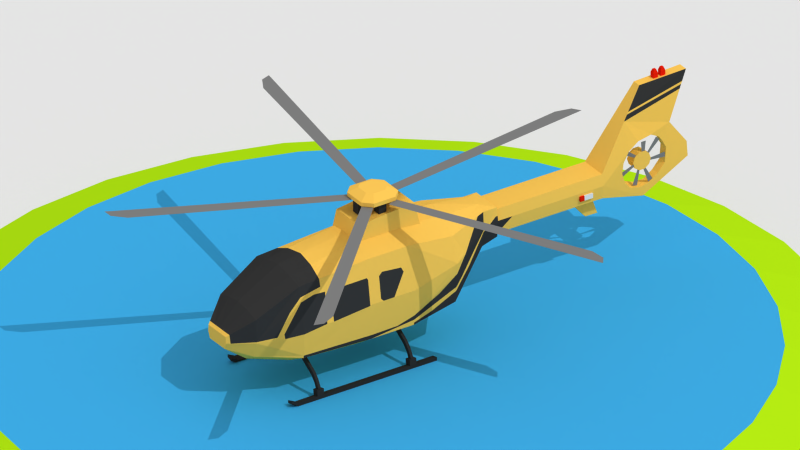 # Source: hilicopter.blend  (saved by Blender 2.76.0; exported with 4.5.12 LTS)
import bpy
from mathutils import Matrix  # noqa: F401  (used for matrix-valued properties, if any)

bpy.ops.wm.read_factory_settings(use_empty=True)
scene = bpy.context.scene
scene.name = 'Scene'

# ---- collections
col_collection_1 = bpy.data.collections.new('Collection 1'); scene.collection.children.link(col_collection_1)

# ---- materials (node trees are filled in below, after node groups)
mat_material = bpy.data.materials.new('Material')
mat_material.alpha_threshold = 0.0
mat_material.diffuse_color = (0.08235, 0.4743, 0.8, 1.0)
mat_material.roughness = 0.5
mat_material_001 = bpy.data.materials.new('Material.001')
mat_material_001.alpha_threshold = 0.0
mat_material_001.diffuse_color = (0.5026, 0.8, 0.01391, 1.0)
mat_material_001.roughness = 0.5
mat_material_002 = bpy.data.materials.new('Material.002')
mat_material_002.alpha_threshold = 0.0
mat_material_002.roughness = 0.5
mat_material_2387 = bpy.data.materials.new('Material.2387')
mat_material_2387.alpha_threshold = 0.0
mat_material_2387.diffuse_color = (0.9404, 0.6209, 0.1459, 1.0)
mat_material_2387.roughness = 0.5
mat_material_2389 = bpy.data.materials.new('Material.2389')
mat_material_2389.alpha_threshold = 0.0
mat_material_2389.diffuse_color = (0.05497, 0.05497, 0.05497, 1.0)
mat_material_2389.roughness = 0.5
mat_material_2390 = bpy.data.materials.new('Material.2390')
mat_material_2390.alpha_threshold = 0.0
mat_material_2390.diffuse_color = (0.8, 0.0271, 0.005293, 1.0)
mat_material_2390.roughness = 0.5
mat_material_2388 = bpy.data.materials.new('Material.2388')
mat_material_2388.alpha_threshold = 0.0
mat_material_2388.diffuse_color = (0.06681, 0.06681, 0.06681, 1.0)
mat_material_2388.roughness = 0.5
mat_material_2391 = bpy.data.materials.new('Material.2391')
mat_material_2391.alpha_threshold = 0.0
mat_material_2391.diffuse_color = (0.2738, 0.2738, 0.2738, 1.0)
mat_material_2391.roughness = 0.5

# ---- material node trees

# ---- world
world_world = bpy.data.worlds.new('World'); scene.world = world_world
world_world.color = (0.65, 0.65, 0.65)
world_world.use_sun_shadow = False
world_world.sun_shadow_jitter_overblur = 0.0
world_world.cycles.sampling_method = 'MANUAL'
world_world.cycles.sample_map_resolution = 256

# ---- cameras
cam_camera = bpy.data.cameras.new('Camera')
cam_camera.type = 'ORTHO'
cam_camera.clip_end = 100.0
cam_camera.lens = 35.0
cam_camera.sensor_width = 32.0
cam_camera.sensor_height = 18.0
cam_camera.ortho_scale = 3.414
cam_camera.dof.focus_distance = 0.0

# ---- lights
light_lamp = bpy.data.lights.new('Lamp', 'SUN')
light_lamp.transmission_factor = 0.0
light_lamp.cutoff_distance = 30.0
light_lamp.angle = 0.0
light_lamp.energy = 1.0
light_lamp.shadow_buffer_clip_start = 1.001
light_lamp.shadow_cascade_max_distance = 1000.0

# ---- meshes
me_circle_001 = bpy.data.meshes.new('Circle.001')
me_circle_001.from_pydata([(0.0, 1.0, 0.0), (-0.1951, 0.9808, 0.0), (-0.3827, 0.9239, 0.0), (-0.5556, 0.8315, 0.0), (-0.7071, 0.7071, 0.0), (-0.8315, 0.5556, 0.0), (-0.9239, 0.3827, 0.0), (-0.9808, 0.1951, 0.0), (-1.0, 7.55e-08, 0.0), (-0.9808, -0.1951, 0.0), (-0.9239, -0.3827, 0.0), (-0.8315, -0.5556, 0.0), (-0.7071, -0.7071, 0.0), (-0.5556, -0.8315, 0.0), (-0.3827, -0.9239, 0.0), (-0.1951, -0.9808, 0.0), (3.258e-07, -1.0, 0.0), (0.1951, -0.9808, 0.0), (0.3827, -0.9239, 0.0), (0.5556, -0.8315, 0.0), (0.7071, -0.7071, 0.0), (0.8315, -0.5556, 0.0), (0.9239, -0.3827, 0.0), (0.9808, -0.1951, 0.0), (1.0, 9.656e-07, 0.0), (0.9808, 0.1951, 0.0), (0.9239, 0.3827, 0.0), (0.8315, 0.5556, 0.0), (0.7071, 0.7071, 0.0), (0.5556, 0.8315, 0.0), (0.3827, 0.9239, 0.0), (0.1951, 0.9808, 0.0), (2.377e-08, 1.2, -0.08456), (-0.2341, 1.177, -0.08456), (-0.4593, 1.109, -0.08456), (-0.6668, 0.9979, -0.08456), (-0.8487, 0.8487, -0.08456), (-0.9979, 0.6668, -0.08456), (-1.109, 0.4593, -0.08456), (-1.177, 0.2341, -0.08456), (-1.2, 3.356e-08, -0.08456), (-1.177, -0.2341, -0.08456), (-1.109, -0.4593, -0.08456), (-0.9979, -0.6668, -0.08456), (-0.8487, -0.8487, -0.08456), (-0.6668, -0.9979, -0.08456), (-0.4593, -1.109, -0.08456), (-0.2341, -1.177, -0.08456), (4.148e-07, -1.2, -0.08456), (0.2341, -1.177, -0.08456), (0.4593, -1.109, -0.08456), (0.6668, -0.9979, -0.08456), (0.8487, -0.8487, -0.08456), (0.9979, -0.6668, -0.08456), (1.109, -0.4593, -0.08456), (1.177, -0.2341, -0.08456), (1.2, 1.102e-06, -0.08456), (1.177, 0.2341, -0.08456), (1.109, 0.4593, -0.08456), (0.9979, 0.6668, -0.08456), (0.8486, 0.8487, -0.08456), (0.6668, 0.9979, -0.08456), (0.4593, 1.109, -0.08456), (0.2341, 1.177, -0.08456)], [], [(1, 0, 31, 30, 29, 28, 27, 26, 25, 24, 23, 22, 21, 20, 19, 18, 17, 16, 15, 14, 13, 12, 11, 10, 9, 8, 7, 6, 5, 4, 3, 2), (33, 34, 35, 36, 37, 38, 39, 40, 41, 42, 43, 44, 45, 46, 47, 48, 49, 50, 51, 52, 53, 54, 55, 56, 57, 58, 59, 60, 61, 62, 63, 32), (6, 7, 39, 38), (20, 21, 53, 52), (7, 8, 40, 39), (21, 22, 54, 53), (8, 9, 41, 40), (22, 23, 55, 54), (9, 10, 42, 41), (23, 24, 56, 55), (10, 11, 43, 42), (24, 25, 57, 56), (11, 12, 44, 43), (25, 26, 58, 57), (12, 13, 45, 44), (26, 27, 59, 58), (13, 14, 46, 45), (0, 1, 33, 32), (27, 28, 60, 59), (14, 15, 47, 46), (1, 2, 34, 33), (28, 29, 61, 60), (15, 16, 48, 47), (2, 3, 35, 34), (29, 30, 62, 61), (16, 17, 49, 48), (3, 4, 36, 35), (30, 31, 63, 62), (17, 18, 50, 49), (4, 5, 37, 36), (31, 0, 32, 63), (18, 19, 51, 50), (5, 6, 38, 37), (19, 20, 52, 51)])
me_circle_001.polygons.foreach_set('material_index', [0, 0, 1, 1, 1, 1, 1, 1, 1, 1, 1, 1, 1, 1, 1, 1, 1, 1, 1, 1, 1, 1, 1, 1, 1, 1, 1, 1, 1, 1, 1, 1, 1, 1])
me_circle_001.materials.append(mat_material)
me_circle_001.materials.append(mat_material_001)
me_circle_001.use_remesh_preserve_volume = False
me_circle_001.use_remesh_preserve_attributes = False
me_circle_001.use_mirror_vertex_groups = False
me_circle_001.update()
me_plane = bpy.data.meshes.new('Plane')
me_plane.from_pydata([(-1.0, -1.0, 0.0), (1.0, -1.0, 0.0), (-1.0, 1.0, 0.0), (1.0, 1.0, 0.0)], [], [(0, 1, 3, 2)])
me_plane.materials.append(mat_material_002)
me_plane.use_remesh_preserve_volume = False
me_plane.use_remesh_preserve_attributes = False
me_plane.use_mirror_vertex_groups = False
me_plane.update()
me_circle_164 = bpy.data.meshes.new('Circle.164')
me_circle_164.from_pydata([(2.378e-08, 1.0, 0.315), (-0.5878, 0.809, 0.315), (-0.9511, 0.309, 0.315), (-0.9511, -0.309, 0.315), (-0.5878, -0.809, 0.315), (1.112e-07, -1.0, 0.315), (0.5878, -0.809, 0.315), (0.9511, -0.309, 0.315), (0.9511, 0.309, 0.315), (0.5878, 0.809, 0.315), (-5.739e-08, 1.0, -0.7601), (-0.5878, 0.809, -0.7601), (-0.9511, 0.309, -0.7601), (-0.9511, -0.309, -0.7601), (-0.5878, -0.809, -0.7601), (3.004e-08, -1.0, -0.7601), (0.5878, -0.809, -0.7601), (0.9511, -0.309, -0.7601), (0.9511, 0.309, -0.7601), (0.5878, 0.809, -0.7601)], [], [(1, 2, 3, 4, 5, 6, 7, 8, 9, 0), (11, 10, 19, 18, 17, 16, 15, 14, 13, 12), (7, 17, 18, 8), (0, 10, 11, 1), (5, 15, 16, 6), (3, 13, 14, 4), (8, 18, 19, 9), (1, 11, 12, 2), (6, 16, 17, 7), (4, 14, 15, 5), (9, 19, 10, 0), (2, 12, 13, 3)])
me_circle_164.materials.append(mat_material_2387)
me_circle_164.use_remesh_preserve_volume = False
me_circle_164.use_remesh_preserve_attributes = False
me_circle_164.use_mirror_vertex_groups = False
me_circle_164.update()
me_cube_1909 = bpy.data.meshes.new('Cube.1909')
me_cube_1909.from_pydata([(-1.0, -2.41, -2.345), (-1.0, -1.696, 0.3409), (-1.0, 1.0, -1.0), (-1.0, 1.0, 0.7071), (1.0, -2.41, -2.345), (1.0, -1.696, 0.3409), (1.0, 1.0, -2.235), (1.0, 1.0, 0.7071), (-1.0, 6.272, -1.195), (-1.0, 5.449, 1.018), (1.0, 6.272, -2.431), (1.0, 5.449, 1.018)], [], [(1, 3, 2, 0), (6, 2, 8, 10), (7, 5, 4, 6), (5, 1, 0, 4), (0, 2, 6, 4), (5, 7, 3, 1), (9, 11, 10, 8), (2, 3, 9, 8), (3, 7, 11, 9), (7, 6, 10, 11)])
me_cube_1909.materials.append(mat_material_2387)
me_cube_1909.use_remesh_preserve_volume = False
me_cube_1909.use_remesh_preserve_attributes = False
me_cube_1909.use_mirror_vertex_groups = False
me_cube_1909.update()
me_cube_1910 = bpy.data.meshes.new('Cube.1910')
me_cube_1910.from_pydata([(-1.0, -0.7526, -0.8516), (-1.0, -3.672, 2.633), (-1.0, 1.371, -0.901), (-1.0, 0.2084, 2.633), (1.0, -0.7526, -0.8516), (1.0, -3.672, 2.633), (1.0, 1.371, -0.901), (1.0, 0.2084, 2.633)], [], [(1, 3, 2, 0), (3, 7, 6, 2), (7, 5, 4, 6), (5, 1, 0, 4), (0, 2, 6, 4), (5, 7, 3, 1)])
me_cube_1910.materials.append(mat_material_2387)
me_cube_1910.use_remesh_preserve_volume = False
me_cube_1910.use_remesh_preserve_attributes = False
me_cube_1910.use_mirror_vertex_groups = False
me_cube_1910.update()
me_cube_1911 = bpy.data.meshes.new('Cube.1911')
me_cube_1911.from_pydata([(-1.0, -1.0, -1.0), (-1.0, -1.0, 2.128), (-1.0, 1.0, -1.0), (-1.0, 1.0, 1.0), (1.0, -1.0, -1.0), (1.0, -1.0, 2.128), (1.0, 1.0, -1.0), (1.0, 1.0, 2.128)], [], [(1, 3, 2, 0), (3, 7, 6, 2), (7, 5, 4, 6), (5, 1, 0, 4), (0, 2, 6, 4), (5, 7, 3, 1)])
me_cube_1911.materials.append(mat_material_2389)
me_cube_1911.use_remesh_preserve_volume = False
me_cube_1911.use_remesh_preserve_attributes = False
me_cube_1911.use_mirror_vertex_groups = False
me_cube_1911.update()
me_cube_1912 = bpy.data.meshes.new('Cube.1912')
me_cube_1912.from_pydata([(-1.88, -3.254, -0.8145), (-3.254, -1.88, -0.8145), (-1.839, -1.062, 0.6477), (-1.062, -1.839, 0.6477), (-3.254, 1.88, -0.8145), (-1.88, 3.254, -0.8145), (-1.062, 1.839, 0.6477), (-1.839, 1.062, 0.6477), (3.254, -1.88, -0.8145), (1.88, -3.254, -0.8145), (1.062, -1.839, 0.6477), (1.839, -1.062, 0.6477), (1.88, 3.254, -0.8145), (3.254, 1.88, -0.8145), (1.839, 1.062, 0.6477), (1.062, 1.839, 0.6477), (-1.88, -3.254, -0.1477), (-3.254, -1.88, -0.1477), (-1.88, 3.254, -0.1477), (-3.254, 1.88, -0.1477), (3.254, 1.88, -0.1477), (1.88, 3.254, -0.1477), (1.88, -3.254, -0.1477), (3.254, -1.88, -0.1477)], [], [(0, 1, 4, 5, 12, 13, 8, 9), (20, 23, 8, 13), (10, 11, 14, 15, 6, 7, 2, 3), (22, 16, 0, 9), (18, 21, 12, 5), (16, 3, 2, 17), (18, 5, 4, 19), (20, 13, 12, 21), (22, 9, 8, 23), (17, 19, 4, 1), (2, 7, 19, 17), (10, 22, 23, 11), (14, 20, 21, 15), (6, 18, 19, 7), (0, 16, 17, 1), (6, 15, 21, 18), (10, 3, 16, 22), (14, 11, 23, 20)])
me_cube_1912.materials.append(mat_material_2387)
me_cube_1912.use_remesh_preserve_volume = False
me_cube_1912.use_remesh_preserve_attributes = False
me_cube_1912.use_mirror_vertex_groups = False
me_cube_1912.update()
me_cube_1913 = bpy.data.meshes.new('Cube.1913')
me_cube_1913.from_pydata([(-1.0, -1.0, -1.0), (-1.0, -1.0, 1.0), (-1.0, 1.0, -1.0), (-1.0, 1.0, 1.0), (1.0, -1.0, -1.0), (1.0, -1.0, 1.0), (1.0, 1.0, -1.0), (1.0, 1.0, 1.0), (-0.5175, -0.5175, 2.419), (-0.5175, 0.5175, 2.419), (0.5175, 0.5175, 2.419), (0.5175, -0.5175, 2.419)], [], [(1, 3, 2, 0), (3, 7, 6, 2), (7, 5, 4, 6), (5, 1, 0, 4), (0, 2, 6, 4), (7, 3, 9, 10), (11, 10, 9, 8), (3, 1, 8, 9), (1, 5, 11, 8), (5, 7, 10, 11)])
me_cube_1913.materials.append(mat_material_2390)
me_cube_1913.use_remesh_preserve_volume = False
me_cube_1913.use_remesh_preserve_attributes = False
me_cube_1913.use_mirror_vertex_groups = False
me_cube_1913.update()
me_cube_1908 = bpy.data.meshes.new('Cube.1908')
me_cube_1908.from_pydata([(0.1801, 3.079, 0.3198), (0.1801, 3.079, 0.3793), (0.1801, 3.25, 0.3198), (0.1801, 3.25, 0.3793), (0.215, 3.079, 0.3198), (0.215, 3.079, 0.3793), (0.215, 3.25, 0.3198), (0.215, 3.25, 0.3793), (0.215, 3.134, 0.3793), (0.215, 3.134, 0.3198), (0.1801, 3.134, 0.3793), (0.1801, 3.134, 0.3198), (0.4908, -0.7585, -0.5749), (0.2681, -0.7585, -0.4359), (0.4908, -0.7236, -0.5749), (0.2681, -0.7236, -0.4359), (0.5176, -0.7585, -0.5247), (0.3204, -0.7585, -0.4011), (0.5176, -0.7236, -0.5247), (0.3204, -0.7236, -0.4011), (0.5554, -0.7585, -0.6451), (0.5554, -0.7236, -0.6451), (0.5822, -0.7585, -0.5949), (0.5822, -0.7236, -0.5949), (0.5862, -0.7585, -0.709), (0.5862, -0.7236, -0.709), (0.6425, -0.7585, -0.7011), (0.6425, -0.7236, -0.7011), (0.6568, -0.6975, -0.6945), (0.6568, -0.7846, -0.6945), (0.5691, -0.6975, -0.7149), (0.5691, -0.7846, -0.7149), (0.5802, -0.7846, -0.7888), (0.6622, -0.7846, -0.7691), (0.6622, -0.6975, -0.7691), (0.5802, -0.6975, -0.7888), (0.587, -0.6975, -0.8381), (0.587, -0.7846, -0.8381), (0.6619, -0.6975, -0.8184), (0.6619, -0.7846, -0.8184), (0.6622, 0.8263, -0.7691), (0.5802, 0.8263, -0.7888), (0.6619, 0.8263, -0.8184), (0.587, 0.8263, -0.8381), (0.5802, -1.038, -0.7918), (0.6622, -1.038, -0.7721), (0.587, -1.038, -0.841), (0.6619, -1.038, -0.8213), (0.5802, -1.132, -0.7457), (0.6622, -1.132, -0.726), (0.587, -1.134, -0.7808), (0.6619, -1.134, -0.7611), (0.4908, 0.4917, -0.5749), (0.2681, 0.4917, -0.4359), (0.4908, 0.5266, -0.5749), (0.2681, 0.5266, -0.4359), (0.5176, 0.4917, -0.5247), (0.3204, 0.4917, -0.4011), (0.5176, 0.5266, -0.5247), (0.3204, 0.5266, -0.4011), (0.5554, 0.4917, -0.6451), (0.5554, 0.5266, -0.6451), (0.5822, 0.4917, -0.5949), (0.5822, 0.5266, -0.5949), (0.5862, 0.4917, -0.709), (0.5862, 0.5266, -0.709), (0.6425, 0.4917, -0.7011), (0.6425, 0.5266, -0.7011), (0.6568, 0.5527, -0.6945), (0.6568, 0.4656, -0.6945), (0.5691, 0.5527, -0.7149), (0.5691, 0.4656, -0.7149), (0.5802, 0.4656, -0.7888), (0.6622, 0.4656, -0.7691), (0.6622, 0.5527, -0.7691), (0.5802, 0.5527, -0.7888), (0.513, 0.0475, -0.3537), (0.4311, 0.0475, 0.6338), (0.513, 0.6206, -0.3537), (0.4311, 0.6206, 0.6338), (0.4342, -0.8711, 0.5703), (0.513, -0.8711, -0.3134), (0.1759, -1.701, 0.06315), (0.1508, -1.701, -0.09954), (0.3647, -1.413, 0.2793), (0.3127, -1.413, -0.2178), (0.4747, 1.208, -0.2591), (0.4311, 1.208, 0.5706), (0.1811, 1.768, 0.1461), (0.2112, 1.768, 0.6047), (0.2112, 1.953, 0.2295), (0.2112, 1.953, 0.6047), (0.5389, 0.6206, 0.1015), (0.5389, 0.0475, 0.1015), (0.5389, -0.8711, 0.004842), (0.1831, -1.701, -0.01819), (0.3797, -1.413, -0.01695), (0.5389, 1.208, 0.2663), (0.2199, 1.768, 0.3754), (0.2368, 1.953, 0.4171), (0.1772, 1.953, 0.2502), (0.1772, 1.953, 0.5619), (0.1987, 1.953, 0.4171), (0.1772, 3.399, 0.5619), (0.1987, 3.399, 0.4171), (0.1772, 3.399, 0.2502), (0.05497, 3.993, 1.471), (0.06163, 4.621, 1.491), (0.05497, 4.024, 0.03161), (0.05854, 4.39, 0.8718), (0.05568, 4.634, 0.359), (0.05924, 4.619, 0.5542), (0.0007014, 4.634, 0.359), (0.0007241, 4.619, 0.554), (0.2155, 0.6206, 0.7847), (0.2373, 0.0475, -0.538), (0.2373, -0.8711, -0.465), (0.0754, -1.701, -0.09954), (0.1824, -1.413, 0.333), (0.2155, 1.208, 0.7342), (0.1056, 1.768, 0.6583), (0.1056, 1.953, 0.6047), (0.09155, -1.701, -0.01819), (0.2373, 0.7586, -0.4971), (0.2155, 0.0475, 0.7847), (0.2434, -0.8711, 0.6239), (0.08793, -1.701, 0.06315), (0.1564, -1.413, -0.3132), (0.2373, 1.208, -0.2591), (0.09056, 1.768, 0.1461), (0.1056, 1.953, 0.2295), (0.4333, -0.5985, 0.5891), (0.46, -0.8711, 0.4451), (0.2124, -1.658, -0.01801), (0.3789, -1.413, 3.455e-06), (0.1997, -1.665, 0.0904), (0.449, -1.177, 0.01729), (0.09839, -1.669, 0.09303), (0.4541, -0.597, 0.4975), (0.2346, -0.5802, 0.6748), (0.4574, -1.011, 0.2948), (0.4745, -1.09, -0.0175), (0.5389, -0.5627, 0.043), (0.472, -0.8711, 0.3867), (0.467, -1.096, 0.04135), (0.4662, -0.6916, 0.4304), (0.4693, -0.5435, 0.4228), (0.5389, 0.02011, 0.09106), (0.5389, -0.4719, 0.04306), (0.4778, -0.4706, 0.3863), (0.4717, -0.4455, 0.4166), (0.4778, 0.01573, 0.4245), (0.4838, 0.02891, 0.3995), (0.5389, 0.1997, 0.1015), (0.5389, 0.3458, 0.1015), (0.5324, 0.1693, 0.1337), (0.4786, 0.1807, 0.3994), (0.4709, 0.2263, 0.4373), (0.4755, 0.4806, 0.4146), (0.4866, 0.5072, 0.3595), (0.05762, 4.295, 0.6552), (0.05559, 4.087, 0.176), (0.05708, 4.343, 0.5588), (0.05618, 4.324, 0.3686), (0.05579, 4.226, 0.2588), (0.05557, 4.108, 0.1785), (0.07184, 4.238, 0.7375), (0.1007, 4.112, 0.8143), (0.1349, 3.919, 0.8044), (0.154, 3.778, 0.7218), (0.158, 3.703, 0.5998), (0.15, 3.687, 0.4621), (0.1302, 3.736, 0.3244), (0.1059, 3.823, 0.2145), (0.07303, 3.982, 0.1637), (0.2512, 1.667, 0.5985), (0.5158, 0.0475, -0.3046), (0.4421, 1.378, 0.2994), (0.5214, 1.208, 0.1232), (0.4994, 1.208, -0.05667), (0.5155, -0.8711, -0.2828), (0.5198, 0.6206, -0.2338), (0.5167, 0.6206, -0.2883), (0.3053, 1.582, 0.2158), (0.4345, 1.328, 0.01418), (0.5069, 0.9797, -0.0594), (0.5163, 0.3992, -0.2965), (0.2254, 1.953, 0.5008), (0.1772, 1.977, 0.2502), (0.1987, 2.169, 0.4171), (0.4929, 1.208, -0.1103), (0.2235, 1.808, 0.3843), (0.2149, 1.768, 0.3457), (0.5145, 0.6206, -0.3276), (0.2253, 1.929, 0.5017), (0.5005, 0.8795, -0.2567), (0.3503, 1.482, 0.06695), (0.0917, 3.814, 1.198), (0.06091, 4.568, 1.348), (0.09543, 3.796, 1.17), (0.06074, 4.554, 1.313), (0.1051, 3.749, 1.098), (0.06048, 4.535, 1.261), (-0.1801, 3.079, 0.3198), (-0.1801, 3.079, 0.3793), (-0.1801, 3.25, 0.3198), (-0.1801, 3.25, 0.3793), (-0.215, 3.079, 0.3198), (-0.215, 3.079, 0.3793), (-0.215, 3.25, 0.3198), (-0.215, 3.25, 0.3793), (-0.215, 3.134, 0.3793), (-0.215, 3.134, 0.3198), (-0.1801, 3.134, 0.3793), (-0.1801, 3.134, 0.3198), (-0.4908, -0.7585, -0.5749), (-0.2681, -0.7585, -0.4359), (-0.4908, -0.7236, -0.5749), (-0.2681, -0.7236, -0.4359), (-0.5176, -0.7585, -0.5247), (-0.3204, -0.7585, -0.4011), (-0.5176, -0.7236, -0.5247), (-0.3204, -0.7236, -0.4011), (-0.5554, -0.7585, -0.6451), (-0.5554, -0.7236, -0.6451), (-0.5822, -0.7585, -0.5949), (-0.5822, -0.7236, -0.5949), (-0.5862, -0.7585, -0.709), (-0.5862, -0.7236, -0.709), (-0.6425, -0.7585, -0.7011), (-0.6425, -0.7236, -0.7011), (-0.6568, -0.6975, -0.6945), (-0.6568, -0.7846, -0.6945), (-0.5691, -0.6975, -0.7149), (-0.5691, -0.7846, -0.7149), (-0.5802, -0.7846, -0.7888), (-0.6622, -0.7846, -0.7691), (-0.6622, -0.6975, -0.7691), (-0.5802, -0.6975, -0.7888), (-0.587, -0.6975, -0.8381), (-0.587, -0.7846, -0.8381), (-0.6619, -0.6975, -0.8184), (-0.6619, -0.7846, -0.8184), (-0.6622, 0.8263, -0.7691), (-0.5802, 0.8263, -0.7888), (-0.6619, 0.8263, -0.8184), (-0.587, 0.8263, -0.8381), (-0.5802, -1.038, -0.7918), (-0.6622, -1.038, -0.7721), (-0.587, -1.038, -0.841), (-0.6619, -1.038, -0.8213), (-0.5802, -1.132, -0.7457), (-0.6622, -1.132, -0.726), (-0.587, -1.134, -0.7808), (-0.6619, -1.134, -0.7611), (-0.4908, 0.4917, -0.5749), (-0.2681, 0.4917, -0.4359), (-0.4908, 0.5266, -0.5749), (-0.2681, 0.5266, -0.4359), (-0.5176, 0.4917, -0.5247), (-0.3204, 0.4917, -0.4011), (-0.5176, 0.5266, -0.5247), (-0.3204, 0.5266, -0.4011), (-0.5554, 0.4917, -0.6451), (-0.5554, 0.5266, -0.6451), (-0.5822, 0.4917, -0.5949), (-0.5822, 0.5266, -0.5949), (-0.5862, 0.4917, -0.709), (-0.5862, 0.5266, -0.709), (-0.6425, 0.4917, -0.7011), (-0.6425, 0.5266, -0.7011), (-0.6568, 0.5527, -0.6945), (-0.6568, 0.4656, -0.6945), (-0.5691, 0.5527, -0.7149), (-0.5691, 0.4656, -0.7149), (-0.5802, 0.4656, -0.7888), (-0.6622, 0.4656, -0.7691), (-0.6622, 0.5527, -0.7691), (-0.5802, 0.5527, -0.7888), (-0.513, 0.0475, -0.3537), (-0.4311, 0.0475, 0.6338), (-0.513, 0.6206, -0.3537), (-0.4311, 0.6206, 0.6338), (-0.4342, -0.8711, 0.5703), (-0.513, -0.8711, -0.3134), (-0.1759, -1.701, 0.06315), (-0.1508, -1.701, -0.09954), (-0.3647, -1.413, 0.2793), (-0.3127, -1.413, -0.2178), (-0.4747, 1.208, -0.2591), (-0.4311, 1.208, 0.5706), (-0.1811, 1.768, 0.1461), (-0.2112, 1.768, 0.6047), (-0.2112, 1.953, 0.2295), (-0.2112, 1.953, 0.6047), (-0.5389, 0.6206, 0.1015), (-0.5389, 0.0475, 0.1015), (-0.5389, -0.8711, 0.004842), (-0.1831, -1.701, -0.01819), (-0.3797, -1.413, -0.01695), (-0.5389, 1.208, 0.2663), (-0.2199, 1.768, 0.3754), (-0.2368, 1.953, 0.4171), (-0.1772, 1.953, 0.2502), (-0.1772, 1.953, 0.5619), (-0.1987, 1.953, 0.4171), (-0.1772, 3.399, 0.5619), (-0.1987, 3.399, 0.4171), (-0.1772, 3.399, 0.2502), (-0.05497, 3.993, 1.471), (-0.06163, 4.621, 1.491), (-0.05497, 4.024, 0.03161), (-0.05854, 4.39, 0.8718), (-0.05568, 4.634, 0.359), (-0.05924, 4.619, 0.5542), (0.0, 0.6206, 0.8284), (0.0, 0.7586, -0.4971), (0.0, 0.0475, 0.7975), (0.0, 0.0475, -0.538), (0.0, -0.8711, 0.6668), (0.0, -0.8711, -0.465), (0.0, -1.701, 0.06315), (0.0, -1.701, -0.09954), (0.0, -1.413, -0.3132), (0.0, -1.413, 0.3579), (0.0, 1.208, 0.7905), (0.0, 1.208, -0.2591), (0.0, 1.768, 0.6593), (0.0, 1.768, 0.1461), (0.0, 1.953, 0.6047), (0.0, 1.953, 0.2295), (0.0, -1.701, -0.01819), (0.0, 1.953, 0.5619), (0.0, 1.953, 0.2502), (0.0, 3.399, 0.5619), (0.0, 3.399, 0.2502), (0.0, 3.993, 1.471), (0.0, 4.024, 0.03161), (0.0, 4.621, 1.491), (0.0, 4.39, 0.8714), (-0.0007014, 4.634, 0.359), (-0.0007241, 4.619, 0.554), (-0.2155, 0.6206, 0.7847), (-0.2373, 0.0475, -0.538), (-0.2373, -0.8711, -0.465), (-0.0754, -1.701, -0.09954), (-0.1824, -1.413, 0.333), (-0.2155, 1.208, 0.7342), (-0.1056, 1.768, 0.6583), (-0.1056, 1.953, 0.6047), (-0.09155, -1.701, -0.01819), (-0.2373, 0.7586, -0.4971), (-0.2155, 0.0475, 0.7847), (-0.2434, -0.8711, 0.6239), (-0.08793, -1.701, 0.06315), (-0.1564, -1.413, -0.3132), (-0.2373, 1.208, -0.2591), (-0.09056, 1.768, 0.1461), (-0.1056, 1.953, 0.2295), (-0.4333, -0.5985, 0.5891), (-0.46, -0.8711, 0.4451), (-0.2124, -1.658, -0.01801), (-0.3789, -1.413, 3.455e-06), (-0.1997, -1.665, 0.0904), (-0.449, -1.177, 0.01729), (0.0, -1.67, 0.09525), (-0.09839, -1.669, 0.09303), (0.0, -0.5626, 0.7107), (-0.4541, -0.597, 0.4975), (-0.2346, -0.5802, 0.6748), (-0.4574, -1.011, 0.2948), (-0.4745, -1.09, -0.0175), (-0.5389, -0.5627, 0.043), (-0.472, -0.8711, 0.3867), (-0.467, -1.096, 0.04135), (-0.4662, -0.6916, 0.4304), (-0.4693, -0.5435, 0.4228), (-0.5389, 0.02011, 0.09106), (-0.5389, -0.4719, 0.04306), (-0.4778, -0.4706, 0.3863), (-0.4717, -0.4455, 0.4166), (-0.4778, 0.01573, 0.4245), (-0.4838, 0.02891, 0.3995), (-0.5389, 0.1997, 0.1015), (-0.5389, 0.3458, 0.1015), (-0.5324, 0.1693, 0.1337), (-0.4786, 0.1807, 0.3994), (-0.4709, 0.2263, 0.4373), (-0.4755, 0.4806, 0.4146), (-0.4866, 0.5072, 0.3595), (-0.05762, 4.295, 0.6552), (-0.05559, 4.087, 0.176), (0.0, 4.324, 0.3686), (0.0, 4.226, 0.2588), (0.0, 4.108, 0.1785), (0.0, 4.238, 0.7375), (0.0, 4.112, 0.8143), (0.0, 3.919, 0.8044), (-0.05708, 4.343, 0.5588), (-0.05618, 4.324, 0.3686), (-0.05579, 4.226, 0.2588), (-0.05557, 4.108, 0.1785), (0.0, 4.343, 0.5588), (0.0, 4.087, 0.176), (0.0, 4.295, 0.6552), (-0.07184, 4.238, 0.7375), (-0.1007, 4.112, 0.8143), (-0.1349, 3.919, 0.8044), (-0.154, 3.778, 0.7218), (-0.158, 3.703, 0.5998), (-0.15, 3.687, 0.4621), (-0.1302, 3.736, 0.3244), (-0.1059, 3.823, 0.2145), (-0.07303, 3.982, 0.1637), (0.0, 3.778, 0.7218), (0.0, 3.703, 0.5998), (0.0, 3.687, 0.4621), (0.0, 3.736, 0.3244), (0.0, 3.823, 0.2145), (0.0, 3.982, 0.1637), (-0.2512, 1.667, 0.5985), (-0.5158, 0.0475, -0.3046), (-0.4421, 1.378, 0.2994), (-0.5214, 1.208, 0.1232), (-0.4994, 1.208, -0.05667), (-0.5155, -0.8711, -0.2828), (-0.5198, 0.6206, -0.2338), (-0.5167, 0.6206, -0.2883), (-0.3053, 1.582, 0.2158), (-0.4345, 1.328, 0.01418), (-0.5069, 0.9797, -0.0594), (-0.5163, 0.3992, -0.2965), (-0.2254, 1.953, 0.5008), (-0.1772, 1.977, 0.2502), (-0.1987, 2.169, 0.4171), (-0.4929, 1.208, -0.1103), (-0.2235, 1.808, 0.3843), (-0.2149, 1.768, 0.3457), (-0.5145, 0.6206, -0.3276), (-0.2253, 1.929, 0.5017), (-0.5005, 0.8795, -0.2567), (-0.3503, 1.482, 0.06695), (-0.0917, 3.814, 1.198), (0.0, 4.568, 1.348), (-0.06091, 4.568, 1.348), (-0.09543, 3.796, 1.17), (0.0, 4.555, 1.313), (-0.06074, 4.554, 1.313), (-0.1051, 3.749, 1.098), (0.0, 4.535, 1.26), (-0.06048, 4.535, 1.261)], [], [(1, 10, 3, 2, 11, 0), (3, 7, 6, 2), (8, 5, 4, 9), (5, 1, 0, 4), (0, 11, 9, 4), (8, 7, 3, 10), (7, 8, 9, 6), (5, 8, 10, 1), (11, 2, 6, 9), (13, 15, 14, 12), (15, 19, 18, 14), (19, 17, 16, 18), (17, 13, 12, 16), (14, 18, 23, 21), (17, 19, 15, 13), (22, 20, 24, 26), (12, 14, 21, 20), (16, 12, 20, 22), (18, 16, 22, 23), (30, 28, 34, 35), (20, 21, 25, 24), (21, 23, 27, 25), (23, 22, 26, 27), (28, 29, 33, 34), (34, 38, 42, 40), (30, 31, 29, 28), (25, 27, 26, 24), (31, 30, 35, 32), (29, 31, 32, 33), (36, 38, 39, 37), (34, 33, 39, 38), (39, 33, 45, 47), (32, 35, 36, 37), (41, 40, 42, 43), (35, 34, 40, 41), (36, 35, 41, 43), (38, 36, 43, 42), (47, 45, 49, 51), (32, 37, 46, 44), (37, 39, 47, 46), (33, 32, 44, 45), (49, 48, 50, 51), (44, 46, 50, 48), (45, 44, 48, 49), (46, 47, 51, 50), (53, 55, 54, 52), (55, 59, 58, 54), (59, 57, 56, 58), (57, 53, 52, 56), (54, 58, 63, 61), (57, 59, 55, 53), (62, 60, 64, 66), (52, 54, 61, 60), (56, 52, 60, 62), (58, 56, 62, 63), (70, 68, 74, 75), (60, 61, 65, 64), (61, 63, 67, 65), (63, 62, 66, 67), (68, 69, 73, 74), (70, 71, 69, 68), (65, 67, 66, 64), (71, 70, 75, 72), (69, 71, 72, 73), (114, 79, 87, 119), (181, 186, 176, 76, 182), (115, 76, 81, 116), (115, 123, 78, 76), (134, 84, 135, 133), (132, 138, 131, 80), (127, 85, 83, 117), (116, 81, 85, 127), (132, 80, 84, 134, 136, 140), (181, 182, 179, 178, 185), (119, 87, 175, 89, 120), (178, 179, 184, 183, 98, 177), (120, 89, 91, 121), (192, 88, 90, 99, 191), (187, 194, 191, 99), (175, 177, 98), (79, 92, 97, 87), (81, 180, 94, 141, 136, 96, 85), (76, 176, 180, 81), (85, 96, 133, 95, 83), (154, 159, 158, 157, 156, 155, 153), (101, 102, 189, 104, 103), (332, 101, 103, 334), (102, 100, 188, 189), (334, 103, 201, 199, 197, 106, 336), (103, 104, 105, 108, 161, 174, 173, 172, 171, 170, 169, 168, 167, 166, 160, 109, 202, 201), (339, 109, 111, 113), (167, 168, 397, 396), (121, 130, 330, 329), (126, 321, 331, 122), (129, 328, 330, 130), (123, 316, 326, 128), (128, 326, 328, 129), (125, 319, 324, 118), (118, 324, 365, 137), (122, 331, 322, 117), (124, 317, 367, 139), (124, 114, 315, 317), (108, 337, 112, 110), (111, 110, 112, 113), (202, 109, 339, 449), (106, 107, 338, 336), (100, 333, 335, 105, 188), (105, 335, 337, 108), (102, 101, 332, 333, 100), (77, 79, 114, 124), (77, 124, 139, 131), (95, 122, 117, 83), (84, 118, 137, 135), (80, 125, 118, 84), (86, 128, 129, 88), (78, 123, 128, 86), (88, 129, 130, 90), (82, 126, 122, 95), (99, 90, 130, 121, 91, 187), (327, 120, 121, 329), (325, 119, 120, 327), (320, 116, 127, 323), (323, 127, 117, 322), (318, 316, 123, 115), (318, 115, 116, 320), (315, 114, 119, 325), (96, 134, 133), (133, 135, 82, 95), (136, 134, 96), (142, 146, 145, 143, 94), (94, 143, 144, 141), (131, 139, 125, 80), (135, 137, 126, 82), (137, 365, 321, 126), (139, 367, 319, 125), (143, 132, 140, 136, 141, 144), (147, 152, 151, 150, 149, 148), (93, 77, 131, 138, 132, 143, 145, 146, 142, 148, 149, 150, 151, 152, 147), (79, 77, 93, 153, 155, 156, 157, 158, 159, 154, 92), (173, 174, 419, 418), (109, 160, 162, 163, 164, 165, 161, 108, 110, 111), (168, 169, 414, 397), (161, 165, 394, 403), (166, 167, 396, 395), (172, 173, 418, 417), (171, 172, 417, 416), (165, 164, 393, 394), (164, 163, 392, 393), (160, 166, 395, 404), (170, 171, 416, 415), (163, 162, 402, 392), (169, 170, 415, 414), (174, 161, 403, 419), (162, 160, 404, 402), (193, 78, 86, 190, 195), (92, 181, 185, 178, 97), (87, 97, 177, 175), (89, 175, 98), (176, 93, 147, 148, 142, 94, 180), (182, 76, 78, 193), (92, 154, 153, 93, 176, 186, 181), (97, 178, 177), (190, 86, 88, 192, 196), (189, 188, 105, 104), (179, 190, 196, 192, 98, 183, 184), (182, 193, 195, 190, 179), (89, 98, 191, 194, 187, 91), (98, 192, 191), (107, 198, 443, 338), (197, 198, 107, 106), (198, 200, 446, 443), (199, 200, 198, 197), (200, 202, 449, 446), (201, 202, 200, 199), (204, 203, 214, 205, 206, 213), (206, 205, 209, 210), (211, 212, 207, 208), (208, 207, 203, 204), (203, 207, 212, 214), (211, 213, 206, 210), (210, 209, 212, 211), (208, 204, 213, 211), (214, 212, 209, 205), (216, 215, 217, 218), (218, 217, 221, 222), (222, 221, 219, 220), (220, 219, 215, 216), (217, 224, 226, 221), (220, 216, 218, 222), (225, 229, 227, 223), (215, 223, 224, 217), (219, 225, 223, 215), (221, 226, 225, 219), (233, 238, 237, 231), (223, 227, 228, 224), (224, 228, 230, 226), (226, 230, 229, 225), (231, 237, 236, 232), (237, 243, 245, 241), (233, 231, 232, 234), (228, 227, 229, 230), (234, 235, 238, 233), (232, 236, 235, 234), (239, 240, 242, 241), (237, 241, 242, 236), (242, 250, 248, 236), (235, 240, 239, 238), (244, 246, 245, 243), (238, 244, 243, 237), (239, 246, 244, 238), (241, 245, 246, 239), (250, 254, 252, 248), (235, 247, 249, 240), (240, 249, 250, 242), (236, 248, 247, 235), (252, 254, 253, 251), (247, 251, 253, 249), (248, 252, 251, 247), (249, 253, 254, 250), (256, 255, 257, 258), (258, 257, 261, 262), (262, 261, 259, 260), (260, 259, 255, 256), (257, 264, 266, 261), (260, 256, 258, 262), (265, 269, 267, 263), (255, 263, 264, 257), (259, 265, 263, 255), (261, 266, 265, 259), (273, 278, 277, 271), (263, 267, 268, 264), (264, 268, 270, 266), (266, 270, 269, 265), (271, 277, 276, 272), (273, 271, 272, 274), (268, 267, 269, 270), (274, 275, 278, 273), (272, 276, 275, 274), (342, 347, 290, 282), (426, 427, 279, 421, 431), (343, 344, 284, 279), (343, 279, 281, 351), (362, 361, 363, 287), (360, 283, 359, 368), (355, 345, 286, 288), (344, 355, 288, 284), (360, 370, 364, 362, 287, 283), (426, 430, 423, 424, 427), (347, 348, 292, 420, 290), (423, 422, 301, 428, 429, 424), (348, 349, 294, 292), (437, 436, 302, 293, 291), (432, 302, 436, 439), (420, 301, 422), (282, 290, 300, 295), (284, 288, 299, 364, 371, 297, 425), (279, 284, 425, 421), (288, 286, 298, 361, 299), (384, 383, 385, 386, 387, 388, 389), (304, 306, 307, 434, 305), (332, 334, 306, 304), (305, 434, 433, 303), (334, 336, 309, 442, 445, 448, 306), (306, 448, 450, 312, 390, 405, 406, 407, 408, 409, 410, 411, 412, 413, 391, 311, 308, 307), (339, 341, 314, 312), (406, 396, 397, 407), (349, 329, 330, 358), (354, 350, 331, 321), (357, 358, 330, 328), (351, 356, 326, 316), (356, 357, 328, 326), (353, 346, 324, 319), (346, 366, 365, 324), (350, 345, 322, 331), (352, 369, 367, 317), (352, 317, 315, 342), (311, 313, 340, 337), (314, 341, 340, 313), (450, 449, 339, 312), (309, 336, 338, 310), (303, 433, 308, 335, 333), (308, 311, 337, 335), (305, 303, 333, 332, 304), (280, 352, 342, 282), (280, 359, 369, 352), (298, 286, 345, 350), (287, 363, 366, 346), (283, 287, 346, 353), (289, 291, 357, 356), (281, 289, 356, 351), (291, 293, 358, 357), (285, 298, 350, 354), (302, 432, 294, 349, 358, 293), (327, 329, 349, 348), (325, 327, 348, 347), (320, 323, 355, 344), (323, 322, 345, 355), (318, 343, 351, 316), (318, 320, 344, 343), (315, 325, 347, 342), (299, 361, 362), (361, 298, 285, 363), (364, 299, 362), (372, 297, 373, 375, 376), (297, 371, 374, 373), (359, 283, 353, 369), (363, 285, 354, 366), (366, 354, 321, 365), (369, 353, 319, 367), (373, 374, 371, 364, 370, 360), (377, 378, 379, 380, 381, 382), (296, 377, 382, 381, 380, 379, 378, 372, 376, 375, 373, 360, 368, 359, 280), (282, 295, 384, 389, 388, 387, 386, 385, 383, 296, 280), (412, 418, 419, 413), (312, 314, 313, 311, 391, 401, 400, 399, 398, 390), (407, 397, 414, 408), (391, 403, 394, 401), (405, 395, 396, 406), (411, 417, 418, 412), (410, 416, 417, 411), (401, 394, 393, 400), (400, 393, 392, 399), (390, 404, 395, 405), (409, 415, 416, 410), (399, 392, 402, 398), (408, 414, 415, 409), (413, 419, 403, 391), (398, 402, 404, 390), (438, 440, 435, 289, 281), (295, 300, 423, 430, 426), (290, 420, 422, 300), (292, 301, 420), (421, 425, 297, 372, 378, 377, 296), (427, 438, 281, 279), (295, 426, 431, 421, 296, 383, 384), (300, 422, 423), (435, 441, 437, 291, 289), (434, 307, 308, 433), (424, 429, 428, 301, 437, 441, 435), (427, 424, 435, 440, 438), (292, 294, 432, 439, 436, 301), (301, 436, 437), (310, 338, 443, 444), (442, 309, 310, 444), (444, 443, 446, 447), (445, 442, 444, 447), (447, 446, 449, 450), (448, 445, 447, 450)])
me_cube_1908.polygons.foreach_set('material_index', [3, 3, 4, 4, 4, 3, 3, 4, 3, 2, 2, 2, 2, 2, 2, 2, 2, 2, 2, 2, 2, 2, 2, 2, 2, 2, 2, 2, 2, 2, 2, 2, 2, 2, 2, 2, 2, 2, 2, 2, 2, 2, 2, 2, 2, 2, 2, 2, 2, 2, 2, 2, 2, 2, 2, 2, 2, 2, 2, 2, 2, 2, 2, 2, 0, 1, 0, 0, 1, 1, 0, 0, 1, 1, 0, 1, 0, 1, 1, 1, 0, 0, 1, 0, 1, 0, 0, 1, 0, 0, 0, 0, 0, 0, 0, 0, 0, 1, 1, 0, 0, 0, 0, 0, 0, 0, 0, 0, 0, 0, 0, 0, 1, 1, 0, 0, 0, 0, 0, 0, 0, 0, 0, 0, 0, 0, 0, 0, 0, 1, 1, 1, 0, 0, 1, 0, 1, 0, 0, 0, 0, 0, 0, 0, 0, 0, 0, 0, 0, 0, 0, 0, 0, 0, 1, 0, 0, 1, 0, 0, 0, 0, 1, 0, 0, 0, 0, 0, 0, 1, 0, 0, 0, 1, 3, 3, 4, 4, 4, 3, 3, 4, 3, 2, 2, 2, 2, 2, 2, 2, 2, 2, 2, 2, 2, 2, 2, 2, 2, 2, 2, 2, 2, 2, 2, 2, 2, 2, 2, 2, 2, 2, 2, 2, 2, 2, 2, 2, 2, 2, 2, 2, 2, 2, 2, 2, 2, 2, 2, 2, 2, 2, 2, 2, 2, 2, 2, 2, 0, 1, 0, 0, 1, 1, 0, 0, 1, 1, 0, 1, 0, 1, 1, 1, 0, 0, 1, 0, 1, 0, 0, 1, 0, 0, 0, 0, 0, 0, 0, 0, 0, 1, 1, 0, 0, 0, 0, 0, 0, 0, 0, 0, 0, 0, 0, 0, 1, 1, 0, 0, 0, 0, 0, 0, 0, 0, 0, 0, 0, 0, 0, 0, 0, 1, 1, 1, 0, 0, 1, 0, 1, 0, 0, 0, 0, 0, 0, 0, 0, 0, 0, 0, 0, 0, 0, 0, 0, 0, 1, 0, 0, 1, 0, 0, 0, 0, 1, 0, 0, 0, 0, 0, 0, 1, 0, 0, 0, 1])
me_cube_1908.materials.append(mat_material_2387)
me_cube_1908.materials.append(mat_material_2388)
me_cube_1908.materials.append(mat_material_2389)
me_cube_1908.materials.append(None)
me_cube_1908.materials.append(mat_material_2390)
me_cube_1908.use_remesh_preserve_volume = False
me_cube_1908.use_remesh_preserve_attributes = False
me_cube_1908.use_mirror_vertex_groups = False
me_cube_1908.update()
me_plane_1437 = bpy.data.meshes.new('Plane.1437')
me_plane_1437.from_pydata([(-1.119, -0.005454, 3.017e-08), (1.0, -0.0583, 8.419e-08), (-1.114, 0.1092, -1.347e-07), (1.205, 0.08903, 1.968e-08), (1.156, -0.002129, 7.675e-08)], [], [(4, 3, 2, 0, 1)])
me_plane_1437.materials.append(mat_material_2391)
me_plane_1437.use_remesh_preserve_volume = False
me_plane_1437.use_remesh_preserve_attributes = False
me_plane_1437.use_mirror_vertex_groups = False
me_plane_1437.update()
me_plane_1438 = bpy.data.meshes.new('Plane.1438')
me_plane_1438.from_pydata([(-1.119, -0.005454, 3.017e-08), (1.0, -0.0583, 8.419e-08), (-1.114, 0.1092, -1.347e-07), (1.205, 0.08903, 1.968e-08), (1.156, -0.002129, 7.675e-08)], [], [(4, 3, 2, 0, 1)])
me_plane_1438.materials.append(mat_material_2391)
me_plane_1438.use_remesh_preserve_volume = False
me_plane_1438.use_remesh_preserve_attributes = False
me_plane_1438.use_mirror_vertex_groups = False
me_plane_1438.update()
me_plane_1439 = bpy.data.meshes.new('Plane.1439')
me_plane_1439.from_pydata([(-1.119, -0.005454, 3.017e-08), (1.0, -0.0583, 8.419e-08), (-1.114, 0.1092, -1.347e-07), (1.205, 0.08903, 1.968e-08), (1.156, -0.002129, 7.675e-08)], [], [(4, 3, 2, 0, 1)])
me_plane_1439.materials.append(mat_material_2391)
me_plane_1439.use_remesh_preserve_volume = False
me_plane_1439.use_remesh_preserve_attributes = False
me_plane_1439.use_mirror_vertex_groups = False
me_plane_1439.update()
me_plane_1440 = bpy.data.meshes.new('Plane.1440')
me_plane_1440.from_pydata([(-1.119, -0.005454, 3.017e-08), (1.0, -0.0583, 8.419e-08), (-1.114, 0.1092, -1.347e-07), (1.205, 0.08903, 1.968e-08), (1.156, -0.002129, 7.675e-08)], [], [(4, 3, 2, 0, 1)])
me_plane_1440.materials.append(mat_material_2391)
me_plane_1440.use_remesh_preserve_volume = False
me_plane_1440.use_remesh_preserve_attributes = False
me_plane_1440.use_mirror_vertex_groups = False
me_plane_1440.update()
me_plane_1441 = bpy.data.meshes.new('Plane.1441')
me_plane_1441.from_pydata([(-1.119, -0.005454, 3.017e-08), (1.0, -0.0583, 8.419e-08), (-1.114, 0.1092, -1.347e-07), (1.205, 0.08903, 1.968e-08), (1.156, -0.002129, 7.675e-08)], [], [(4, 3, 2, 0, 1)])
me_plane_1441.materials.append(mat_material_2391)
me_plane_1441.use_remesh_preserve_volume = False
me_plane_1441.use_remesh_preserve_attributes = False
me_plane_1441.use_mirror_vertex_groups = False
me_plane_1441.update()
me_plane_1442 = bpy.data.meshes.new('Plane.1442')
me_plane_1442.from_pydata([(-1.0, -0.2346, 1.255e-07), (1.0, -0.1324, 1.422e-07), (-1.0, 0.3734, -1.027e-07), (1.0, 0.1324, -1.422e-07)], [], [(0, 1, 3, 2)])
me_plane_1442.materials.append(mat_material_2391)
me_plane_1442.use_remesh_preserve_volume = False
me_plane_1442.use_remesh_preserve_attributes = False
me_plane_1442.use_mirror_vertex_groups = False
me_plane_1442.update()

# ---- objects
ob_circle = bpy.data.objects.new('Circle', me_circle_001)
ob_plane = bpy.data.objects.new('Plane', me_plane)
ob_lamp = bpy.data.objects.new('Lamp', light_lamp)
ob_camera = bpy.data.objects.new('Camera', cam_camera)
ob_circle_417 = bpy.data.objects.new('Circle.417', me_circle_164)
ob_cube_4829 = bpy.data.objects.new('Cube.4829', me_cube_1909)
ob_cube_4830 = bpy.data.objects.new('Cube.4830', me_cube_1910)
ob_cube_4831 = bpy.data.objects.new('Cube.4831', me_cube_1911)
ob_cube_4832 = bpy.data.objects.new('Cube.4832', me_cube_1911)
ob_cube_4833 = bpy.data.objects.new('Cube.4833', me_cube_1911)
ob_cube_4834 = bpy.data.objects.new('Cube.4834', me_cube_1911)
ob_cube_4835 = bpy.data.objects.new('Cube.4835', me_cube_1912)
ob_cube_4836 = bpy.data.objects.new('Cube.4836', me_cube_1913)
ob_cube_4837 = bpy.data.objects.new('Cube.4837', me_cube_1913)
ob_hilicopter = bpy.data.objects.new('Hilicopter', me_cube_1908)
ob_plane_695 = bpy.data.objects.new('Plane.695', me_plane_1437)
ob_plane_696 = bpy.data.objects.new('Plane.696', me_plane_1438)
ob_plane_697 = bpy.data.objects.new('Plane.697', me_plane_1439)
ob_plane_698 = bpy.data.objects.new('Plane.698', me_plane_1440)
ob_plane_699 = bpy.data.objects.new('Plane.699', me_plane_1441)
ob_plane_700 = bpy.data.objects.new('Plane.700', me_plane_1442)
ob_plane_701 = bpy.data.objects.new('Plane.701', me_plane_1442)
ob_plane_702 = bpy.data.objects.new('Plane.702', me_plane_1442)
ob_plane_703 = bpy.data.objects.new('Plane.703', me_plane_1442)
ob_plane_704 = bpy.data.objects.new('Plane.704', me_plane_1442)
ob_plane_705 = bpy.data.objects.new('Plane.705', me_plane_1442)
ob_plane_706 = bpy.data.objects.new('Plane.706', me_plane_1442)

# ---- transforms, parenting, visibility, modifiers, constraints
ob_circle.location = (0.1944, -0.2068, 0.03905)
ob_circle.scale = (1.749, 1.749, 1.749)
ob_circle.lineart.crease_threshold = 0.0
ob_plane.location = (0.0, 0.0, -0.1039)
ob_plane.scale = (7.815, 7.815, 7.815)
ob_plane.lineart.crease_threshold = 0.0
ob_lamp.location = (19.29, 1.005, 27.72)
ob_lamp.rotation_euler = (0.6503, 0.05522, 1.866)
ob_lamp.lock_rotations_4d = False
ob_lamp.empty_display_type = 'ARROWS'
ob_lamp.color = (0.0, 0.0, 0.0, 0.0)
ob_lamp.lineart.crease_threshold = 0.0
ob_camera.location = (1.549, -0.9518, 1.502)
ob_camera.rotation_euler = (1.06, 0.01057, 0.9895)
ob_camera.scale = (1.0, 1.0, 1.0)
ob_camera.lock_rotations_4d = False
ob_camera.empty_display_type = 'ARROWS'
ob_camera.color = (0.0, 0.0, 0.0, 0.0)
ob_camera.display_type = 'WIRE'
ob_camera.lineart.crease_threshold = 0.0
ob_circle_417.location = (0.1948, 1.152, 0.5309)
ob_circle_417.rotation_euler = (-1.49e-07, 1.571, 0.0)
ob_circle_417.scale = (0.04498, 0.04498, 0.04498)
ob_circle_417.lineart.crease_threshold = 0.0
ob_cube_4829.location = (0.1865, -0.2653, 0.6988)
ob_cube_4829.scale = (0.09073, 0.03913, 0.03913)
ob_cube_4829.lineart.crease_threshold = 0.0
ob_cube_4830.location = (0.1864, 0.8894, 0.3675)
ob_cube_4830.scale = (0.01033, 0.02896, 0.02896)
ob_cube_4830.lineart.crease_threshold = 0.0
ob_cube_4831.location = (0.242, -0.2034, 0.7413)
ob_cube_4831.scale = (0.01888, 0.01888, 0.01888)
ob_cube_4831.lineart.crease_threshold = 0.0
ob_cube_4832.location = (0.1343, -0.2034, 0.7413)
ob_cube_4832.scale = (0.01888, 0.01888, 0.01888)
ob_cube_4832.show_wire = True
ob_cube_4832.lineart.crease_threshold = 0.0
ob_cube_4833.location = (0.1872, -0.2751, 0.7413)
ob_cube_4833.scale = (0.01888, 0.01888, 0.01888)
ob_cube_4833.lineart.crease_threshold = 0.0
ob_cube_4834.location = (0.1867, -0.131, 0.7413)
ob_cube_4834.scale = (0.01888, 0.01888, 0.01888)
ob_cube_4834.lineart.crease_threshold = 0.0
ob_cube_4835.location = (0.1854, -0.2044, 0.8041)
ob_cube_4835.scale = (0.02902, 0.02902, 0.02902)
ob_cube_4835.lineart.crease_threshold = 0.0
ob_cube_4836.location = (0.1868, 1.234, 0.9167)
ob_cube_4836.scale = (0.0114, 0.0114, 0.0114)
ob_cube_4836.lineart.crease_threshold = 0.0
ob_cube_4837.location = (0.1868, 1.272, 0.9167)
ob_cube_4837.scale = (0.0114, 0.0114, 0.0114)
ob_cube_4837.lineart.crease_threshold = 0.0
ob_hilicopter.location = (0.1868, -0.3633, 0.3468)
ob_hilicopter.scale = (0.3774, 0.3774, 0.3774)
ob_hilicopter.lineart.crease_threshold = 0.0
ob_plane_695.location = (-0.4082, -0.125, 0.7792)
ob_plane_695.rotation_euler = (-3.11e-07, 9.425, -0.1675)
ob_plane_695.scale = (0.4551, 0.4551, 0.4551)
ob_plane_695.lineart.crease_threshold = 0.0
ob_plane_696.location = (-0.06201, -0.7547, 0.7792)
ob_plane_696.rotation_euler = (-6.283, 3.142, 1.107)
ob_plane_696.scale = (0.4551, 0.4551, 0.4551)
ob_plane_696.lineart.crease_threshold = 0.0
ob_plane_697.location = (0.631, -0.6187, 0.7792)
ob_plane_697.rotation_euler = (-6.283, 3.142, 2.356)
ob_plane_697.scale = (0.4551, 0.4551, 0.4551)
ob_plane_697.lineart.crease_threshold = 0.0
ob_plane_698.location = (0.7233, 0.07772, 0.7792)
ob_plane_698.rotation_euler = (4.224e-08, -3.142, 3.598)
ob_plane_698.scale = (0.4551, 0.4551, 0.4551)
ob_plane_698.lineart.crease_threshold = 0.0
ob_plane_699.location = (0.09563, 0.3905, 0.7792)
ob_plane_699.rotation_euler = (3.142, -6.166e-07, 1.695)
ob_plane_699.scale = (0.4551, 0.4551, 0.4551)
ob_plane_699.lineart.crease_threshold = 0.0
ob_plane_700.location = (0.2069, 1.159, 0.5819)
ob_plane_700.rotation_euler = (-1.639e-07, 1.571, 0.0)
ob_plane_700.scale = (0.0398, 0.0398, 0.0398)
ob_plane_700.lineart.crease_threshold = 0.0
ob_plane_701.location = (0.2069, 1.207, 0.5869)
ob_plane_701.rotation_euler = (1.571, 2.269, 1.571)
ob_plane_701.scale = (0.0398, 0.0398, 0.0398)
ob_plane_701.lineart.crease_threshold = 0.0
ob_plane_702.location = (0.2069, 1.23, 0.527)
ob_plane_702.rotation_euler = (1.571, 3.121, 1.571)
ob_plane_702.scale = (0.0398, 0.0398, 0.0398)
ob_plane_702.lineart.crease_threshold = 0.0
ob_plane_703.location = (0.2069, 1.18, 0.4593)
ob_plane_703.rotation_euler = (1.571, 4.268, 1.571)
ob_plane_703.scale = (0.0398, 0.0398, 0.0398)
ob_plane_703.lineart.crease_threshold = 0.0
ob_plane_704.location = (0.2069, 1.127, 0.4586)
ob_plane_704.rotation_euler = (1.571, 4.96, 1.571)
ob_plane_704.scale = (0.0398, 0.0398, 0.0398)
ob_plane_704.lineart.crease_threshold = 0.0
ob_plane_705.location = (0.2069, 1.08, 0.5034)
ob_plane_705.rotation_euler = (1.571, 5.822, 1.571)
ob_plane_705.scale = (0.0398, 0.0398, 0.0398)
ob_plane_705.lineart.crease_threshold = 0.0
ob_plane_706.location = (0.2069, 1.09, 0.5784)
ob_plane_706.rotation_euler = (1.571, 6.841, 1.571)
ob_plane_706.scale = (0.0398, 0.0398, 0.0398)
ob_plane_706.lineart.crease_threshold = 0.0

# ---- collection membership
col_collection_1.objects.link(ob_circle)
col_collection_1.objects.link(ob_plane)
col_collection_1.objects.link(ob_lamp)
col_collection_1.objects.link(ob_camera)
col_collection_1.objects.link(ob_circle_417)
col_collection_1.objects.link(ob_cube_4829)
col_collection_1.objects.link(ob_cube_4830)
col_collection_1.objects.link(ob_cube_4831)
col_collection_1.objects.link(ob_cube_4832)
col_collection_1.objects.link(ob_cube_4833)
col_collection_1.objects.link(ob_cube_4834)
col_collection_1.objects.link(ob_cube_4835)
col_collection_1.objects.link(ob_cube_4836)
col_collection_1.objects.link(ob_cube_4837)
col_collection_1.objects.link(ob_hilicopter)
col_collection_1.objects.link(ob_plane_695)
col_collection_1.objects.link(ob_plane_696)
col_collection_1.objects.link(ob_plane_697)
col_collection_1.objects.link(ob_plane_698)
col_collection_1.objects.link(ob_plane_699)
col_collection_1.objects.link(ob_plane_700)
col_collection_1.objects.link(ob_plane_701)
col_collection_1.objects.link(ob_plane_702)
col_collection_1.objects.link(ob_plane_703)
col_collection_1.objects.link(ob_plane_704)
col_collection_1.objects.link(ob_plane_705)
col_collection_1.objects.link(ob_plane_706)

# ---- scene / render settings (as saved in the file)
scene.camera = ob_camera
scene.frame_start = 1; scene.frame_end = 250; scene.frame_set(1)
scene.render.engine = 'CYCLES'
scene.render.dither_intensity = 0.0
scene.cycles.use_denoising = False
scene.cycles.samples = 150
scene.cycles.sampling_pattern = 'TABULATED_SOBOL'
scene.cycles.light_sampling_threshold = 0.0
scene.cycles.use_adaptive_sampling = False
scene.cycles.use_light_tree = False
scene.cycles.blur_glossy = 0.0
scene.cycles.pixel_filter_type = 'GAUSSIAN'
scene.cycles.sample_clamp_indirect = 0.0
scene.view_settings.view_transform = 'Standard'
scene.view_settings.exposure = 0.1869
scene.view_settings.gamma = 0.7897
bpy.context.view_layer.update()
